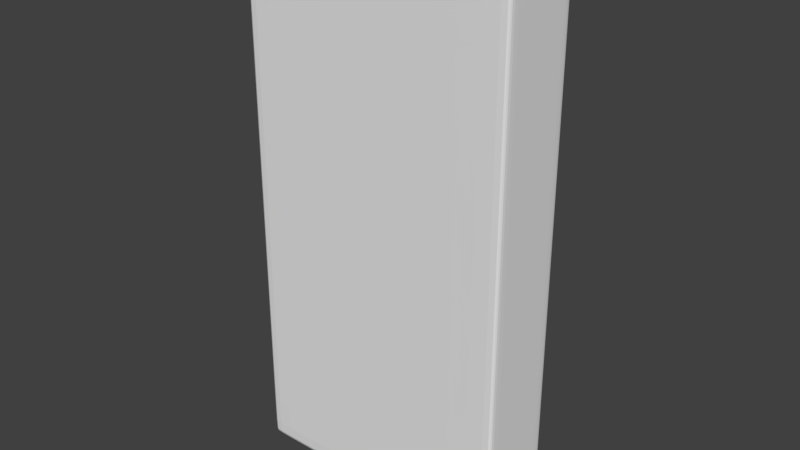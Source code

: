 # Source: Basic_500Face.blend  (saved by Blender 2.77.0; exported with 4.5.12 LTS)
import bpy
from mathutils import Matrix  # noqa: F401  (used for matrix-valued properties, if any)

bpy.ops.wm.read_factory_settings(use_empty=True)
scene = bpy.context.scene
scene.name = 'Scene'

# ---- collections
col_collection_1 = bpy.data.collections.new('Collection 1'); scene.collection.children.link(col_collection_1)

# ---- world
world_world = bpy.data.worlds.new('World'); scene.world = world_world
world_world.color = (0.05088, 0.05088, 0.05088)
world_world.use_sun_shadow = False
world_world.sun_shadow_jitter_overblur = 0.0
world_world.cycles.sampling_method = 'MANUAL'

# ---- meshes
me_cube = bpy.data.meshes.new('Cube')
me_cube.from_pydata([(-1.0, -1.0, -1.0), (-1.0, -1.0, 1.0), (-1.0, 1.0, -1.0), (-1.0, 1.0, 1.0), (1.0, -1.0, -1.0), (1.0, -1.0, 1.0), (1.0, 1.0, -1.0), (1.0, 1.0, 1.0), (-1.0, -1.0, 0.97), (-1.0, 1.0, 0.97), (1.0, 1.0, 0.97), (1.0, -1.0, 0.97), (-1.0, 1.0, -0.9705), (1.0, 1.0, -0.9705), (1.0, -1.0, -0.9705), (-1.0, -1.0, -0.9705), (0.95, 1.0, 1.0), (0.95, 1.0, -1.0), (0.95, -1.0, 1.0), (0.95, -1.0, -1.0), (0.95, -1.0, 0.97), (0.95, 1.0, 0.97), (0.95, -1.0, -0.9705), (0.95, 1.0, -0.9705), (-0.9513, 1.0, -1.0), (-0.9513, -1.0, 1.0), (-0.9513, 1.0, 0.97), (-0.9513, 1.0, -0.9705), (-0.9513, 1.0, 1.0), (-0.9513, -1.0, -1.0), (-0.9513, -1.0, 0.97), (-0.9513, -1.0, -0.9705), (-1.0, -0.8, 1.0), (-1.0, -0.8, -1.0), (1.0, -0.8, 1.0), (1.0, -0.8, -1.0), (1.0, -0.8, 0.97), (-1.0, -0.8, 0.97), (1.0, -0.8, -0.9705), (-1.0, -0.8, -0.9705), (0.95, -0.8, 1.0), (0.95, -0.8, -1.0), (-0.9513, -0.8, -1.0), (-0.9513, -0.8, 1.0), (-1.0, 0.82, 1.0), (1.0, 0.82, -1.0), (1.0, 0.82, 0.97), (1.0, 0.82, -0.9705), (-1.0, 0.82, -1.0), (1.0, 0.82, 1.0), (-1.0, 0.82, 0.97), (-1.0, 0.82, -0.9705), (0.95, 0.82, 1.0), (0.95, 0.82, -1.0), (-0.9513, 0.82, -1.0), (-0.9513, 0.82, 1.0)], [], [(51, 12, 2, 48), (23, 13, 6, 17), (38, 14, 4, 35), (31, 15, 0, 29), (53, 17, 6, 45), (55, 28, 3, 44), (25, 1, 8, 30), (34, 5, 11, 36), (16, 7, 10, 21), (44, 3, 9, 50), (30, 8, 15, 31), (36, 11, 14, 38), (21, 10, 13, 23), (50, 9, 12, 51), (26, 21, 23, 27), (11, 20, 22, 14), (28, 16, 21, 26), (5, 18, 20, 11), (49, 7, 16, 52), (54, 24, 17, 53), (14, 22, 19, 4), (27, 23, 17, 24), (12, 27, 24, 2), (48, 2, 24, 54), (3, 28, 26, 9), (9, 26, 27, 12), (20, 30, 31, 22), (18, 25, 30, 20), (52, 16, 28, 55), (22, 31, 29, 19), (18, 40, 43, 25), (0, 33, 42, 29), (29, 42, 41, 19), (5, 34, 40, 18), (8, 37, 39, 15), (46, 36, 38, 47), (1, 32, 37, 8), (49, 34, 36, 46), (25, 43, 32, 1), (19, 41, 35, 4), (47, 38, 35, 45), (15, 39, 33, 0), (13, 47, 45, 6), (7, 49, 46, 10), (10, 46, 47, 13), (40, 52, 55, 43), (33, 48, 54, 42), (42, 54, 53, 41), (34, 49, 52, 40), (37, 50, 51, 39), (32, 44, 50, 37), (43, 55, 44, 32), (41, 53, 45, 35), (39, 51, 48, 33)])
me_cube.use_remesh_preserve_volume = False
me_cube.use_remesh_preserve_attributes = False
me_cube.use_mirror_vertex_groups = False
me_cube.update()

# ---- objects
ob_dominobasic_500 = bpy.data.objects.new('DominoBasic_500', me_cube)

# ---- transforms, parenting, visibility, modifiers, constraints
ob_dominobasic_500.location = (0.3915, -0.1488, 0.8987)
ob_dominobasic_500.scale = (0.5, 0.15, 1.0)
ob_dominobasic_500.lineart.crease_threshold = 0.0
_m = ob_dominobasic_500.modifiers.new('Subsurf', 'SUBSURF')
_m.uv_smooth = 'PRESERVE_CORNERS'
_m.quality = 2
_m.levels = 3
_m.show_only_control_edges = False

# ---- collection membership
col_collection_1.objects.link(ob_dominobasic_500)

# ---- scene / render settings (as saved in the file)
scene.frame_start = 1; scene.frame_end = 250; scene.frame_set(1)
scene.render.engine = 'BLENDER_EEVEE_NEXT'
scene.render.resolution_percentage = 50
scene.render.dither_intensity = 0.0
scene.cycles.use_denoising = False
scene.cycles.samples = 128
scene.cycles.sampling_pattern = 'TABULATED_SOBOL'
scene.cycles.light_sampling_threshold = 0.0
scene.cycles.use_adaptive_sampling = False
scene.cycles.use_light_tree = False
scene.cycles.blur_glossy = 0.0
scene.cycles.sample_clamp_indirect = 0.0
scene.view_settings.view_transform = 'Standard'
bpy.context.view_layer.update()

# ---- added for rendering (the .blend has no active camera and no usable light): camera, sun
cam_auto = bpy.data.cameras.new('AutoCamera')
cam_auto.lens = 50.0
cam_auto.sensor_width = 36.0
cam_auto.clip_end = 1000.0
ob_auto_camera = bpy.data.objects.new('AutoCamera', cam_auto)
scene.collection.objects.link(ob_auto_camera)
ob_auto_camera.location = (2.47891, -2.65369, 2.56863)
ob_auto_camera.rotation_euler = (1.09748, -7.21219e-08, 0.694738)
scene.camera = ob_auto_camera
light_auto_sun = bpy.data.lights.new('AutoSun', 'SUN')
light_auto_sun.energy = 3.0
light_auto_sun.angle = 0.0523599
ob_auto_sun = bpy.data.objects.new('AutoSun', light_auto_sun)
scene.collection.objects.link(ob_auto_sun)
ob_auto_sun.rotation_euler = (0.872665, 0.174533, 0.523599)
bpy.context.view_layer.update()
